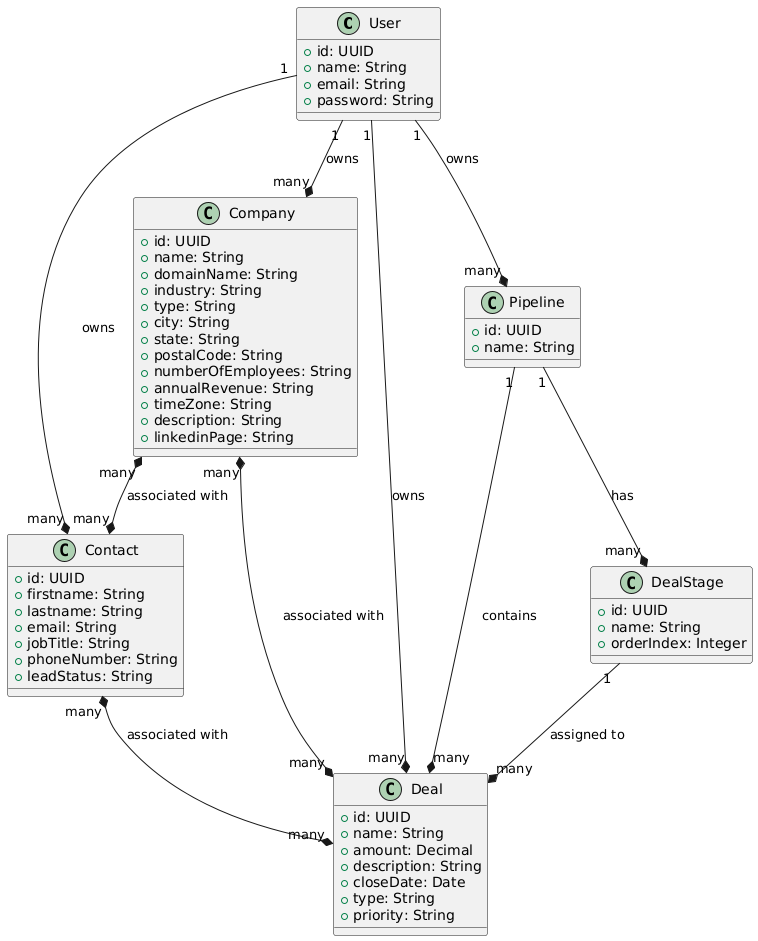

The diagram above was rendered by PlantUML. Its source (embedded in the PNG):
@startuml
class User {
    +id: UUID
    +name: String
    +email: String
    +password: String
}

class Contact {
    +id: UUID
    +firstname: String
    +lastname: String
    +email: String
    +jobTitle: String
    +phoneNumber: String
    +leadStatus: String
}

class Company {
    +id: UUID
    +name: String
    +domainName: String
    +industry: String
    +type: String
    +city: String
    +state: String
    +postalCode: String
    +numberOfEmployees: String
    +annualRevenue: String
    +timeZone: String
    +description: String
    +linkedinPage: String
}

class Deal {
    +id: UUID
    +name: String
    +amount: Decimal
    +description: String
    +closeDate: Date
    +type: String
    +priority: String
    
}

class Pipeline {
    +id: UUID
    +name: String
}

class DealStage {
    +id: UUID
    +name: String
    +orderIndex: Integer
}


User "1" --* "many" Company : owns
User "1" --* "many" Contact : owns
User "1" --* "many" Deal : owns
User "1" --* "many" Pipeline : owns
Company "many" *--* "many" Contact: associated with
Company "many" *--* "many" Deal : associated with
Contact "many" *--* "many" Deal : associated with

Pipeline "1" --* "many" DealStage : has
Pipeline "1" --* "many" Deal : contains
DealStage "1" --* "many" Deal : assigned to
@enduml